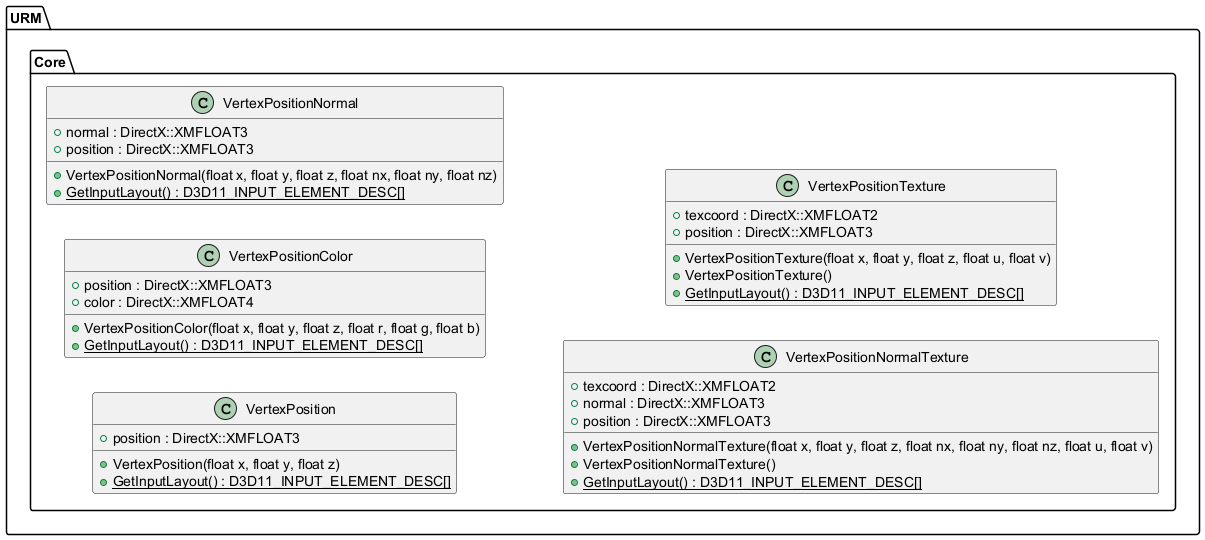

The diagram above was rendered by PlantUML. Its source (embedded in the PNG):
@startuml
left to right direction





/' Objects '/

namespace URM {
	namespace Core {
		class VertexPosition {
			+VertexPosition(float x, float y, float z)
			+position : DirectX::XMFLOAT3
			+{static} GetInputLayout() : D3D11_INPUT_ELEMENT_DESC[]
		}

		class VertexPositionColor {
			+VertexPositionColor(float x, float y, float z, float r, float g, float b)
			+position : DirectX::XMFLOAT3
			+color : DirectX::XMFLOAT4
			+{static} GetInputLayout() : D3D11_INPUT_ELEMENT_DESC[]
		}

		class VertexPositionNormal {
			+VertexPositionNormal(float x, float y, float z, float nx, float ny, float nz)
			+normal : DirectX::XMFLOAT3
			+position : DirectX::XMFLOAT3
			+{static} GetInputLayout() : D3D11_INPUT_ELEMENT_DESC[]
		}

		class VertexPositionNormalTexture {
			+VertexPositionNormalTexture(float x, float y, float z, float nx, float ny, float nz, float u, float v)
			+VertexPositionNormalTexture()
			+texcoord : DirectX::XMFLOAT2
			+normal : DirectX::XMFLOAT3
			+position : DirectX::XMFLOAT3
			+{static} GetInputLayout() : D3D11_INPUT_ELEMENT_DESC[]
		}

		class VertexPositionTexture {
			+VertexPositionTexture(float x, float y, float z, float u, float v)
			+VertexPositionTexture()
			+texcoord : DirectX::XMFLOAT2
			+position : DirectX::XMFLOAT3
			+{static} GetInputLayout() : D3D11_INPUT_ELEMENT_DESC[]
		}
	}
}





/' Inheritance relationships '/




/' Aggregation relationships '/





/' Nested objects '/



@enduml